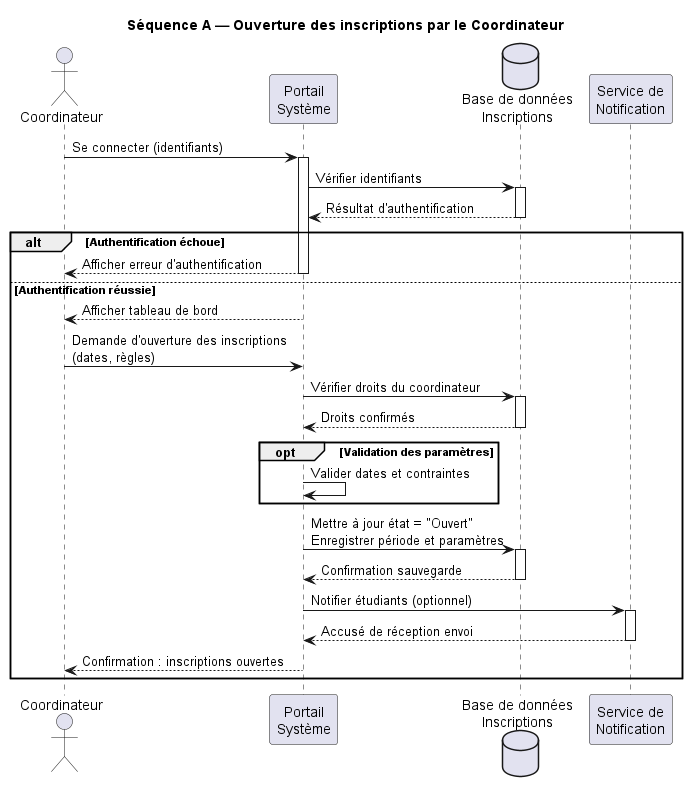

The diagram above was rendered by PlantUML. Its source (embedded in the PNG):
@startuml
title Séquence A — Ouverture des inscriptions par le Coordinateur

actor Coordinateur
participant "Portail\nSystème" as Système
database "Base de données\nInscriptions" as BD
participant "Service de\nNotification" as Notification

Coordinateur -> Système: Se connecter (identifiants)
activate Système
Système -> BD: Vérifier identifiants
activate BD
BD --> Système: Résultat d'authentification
deactivate BD

alt Authentification échoue
    Système --> Coordinateur: Afficher erreur d'authentification
    deactivate Système
else Authentification réussie
    Système --> Coordinateur: Afficher tableau de bord
    Coordinateur -> Système: Demande d'ouverture des inscriptions\n(dates, règles)
    Système -> BD: Vérifier droits du coordinateur
    activate BD
    BD --> Système: Droits confirmés
    deactivate BD

    opt Validation des paramètres
        Système -> Système: Valider dates et contraintes
    end

    Système -> BD: Mettre à jour état = "Ouvert"\nEnregistrer période et paramètres
    activate BD
    BD --> Système: Confirmation sauvegarde
    deactivate BD

    Système -> Notification: Notifier étudiants (optionnel)
    activate Notification
    Notification --> Système: Accusé de réception envoi
    deactivate Notification

    Système --> Coordinateur: Confirmation : inscriptions ouvertes
end
deactivate Système
@enduml